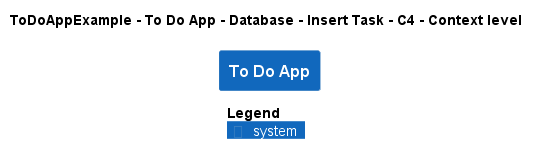

The diagram above was rendered by PlantUML. Its source (embedded in the PNG):
@startuml
!pragma layout smetana
!include ..\..\..\..\..\..\..\.c4s\C4_Context.puml

AddElementTag("c4interflow:lifecycle:new", $bgColor=green, $fontColor=#ffffff, $borderColor=green, $shadowing="False")
AddElementTag("c4interflow:lifecycle:changed", $bgColor=orange, $fontColor=#ffffff, $borderColor=orange, $shadowing="False")
AddElementTag("c4interflow:lifecycle:removed", $bgColor=red, $fontColor=#ffffff, $borderColor=red, $shadowing="False")

AddRelTag("c4interflow:lifecycle:new", $textColor=green, $lineColor=green)
AddRelTag("c4interflow:lifecycle:changed", $textColor=orange, $lineColor=orange)
AddRelTag("c4interflow:lifecycle:removed", $textColor=red, $lineColor=red)

SHOW_PERSON_PORTRAIT()
LAYOUT_TOP_DOWN()

skinparam linetype polyline

title ToDoAppExample - To Do App - Database - Insert Task - C4 - Context level

System(ToDoAppExample.SoftwareSystems.ToDoApp, "To Do App", "")



SHOW_LEGEND()
@enduml